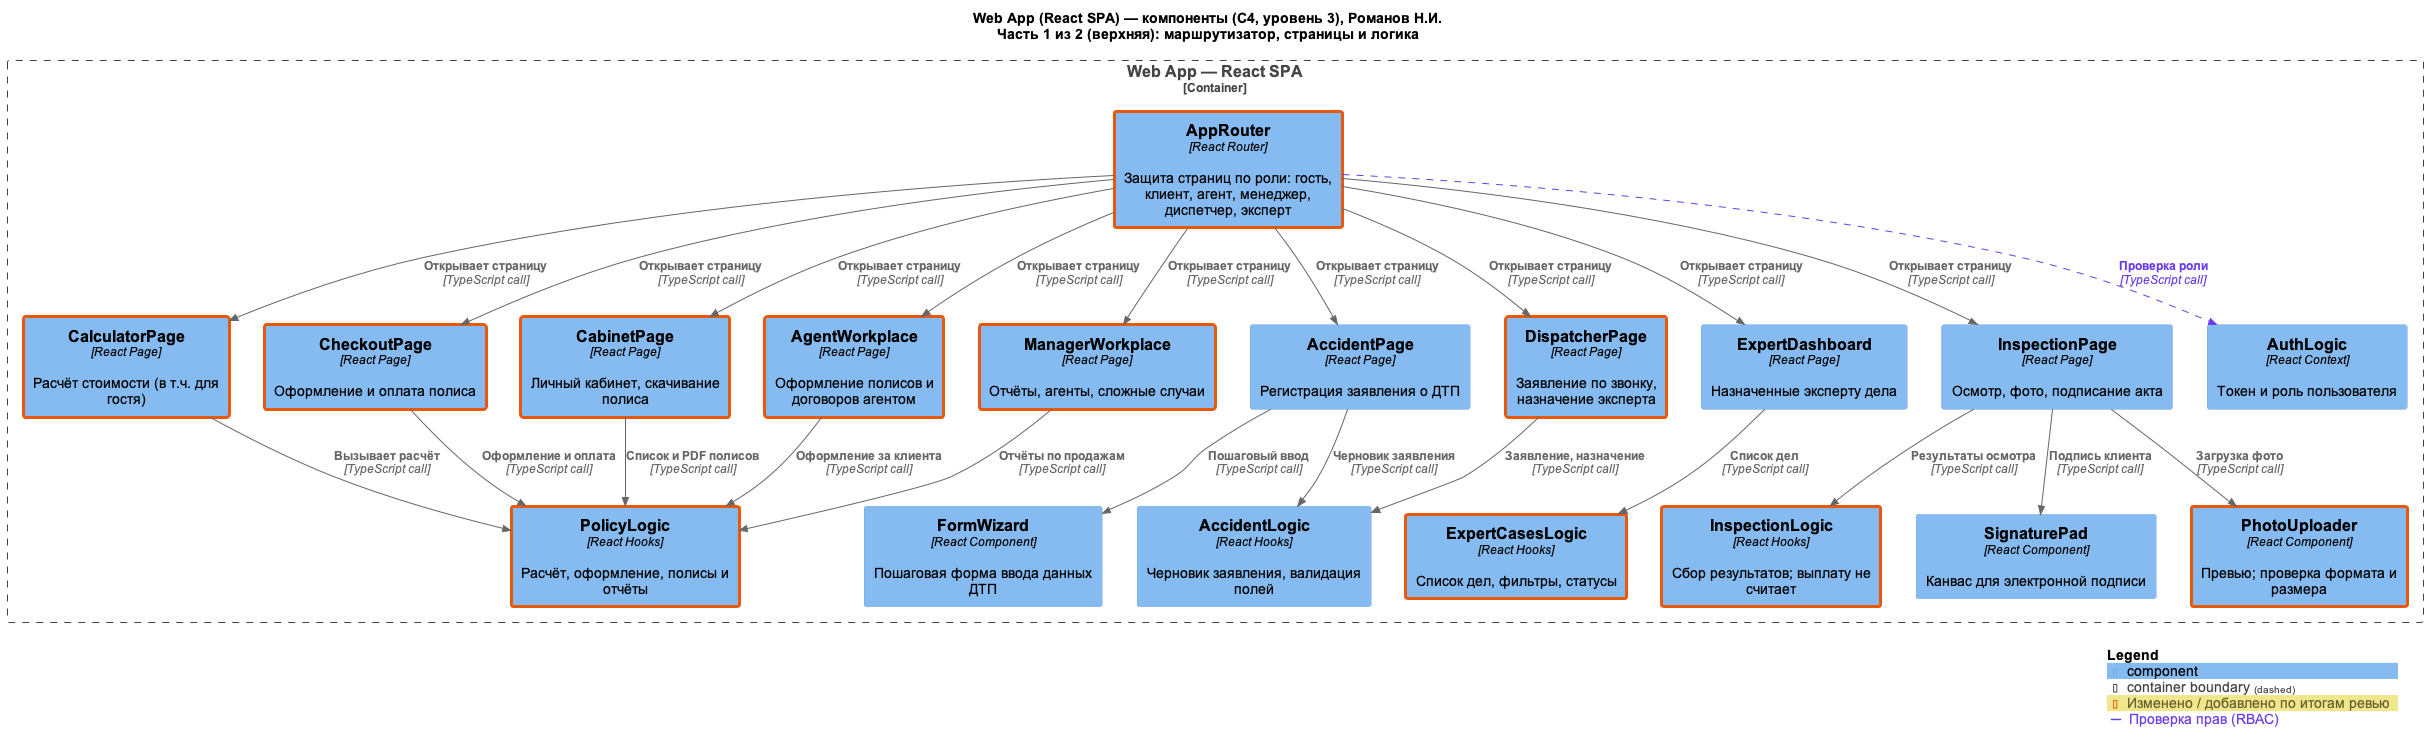

The diagram above was rendered by PlantUML. Its source (embedded in the PNG):
@startuml
!include <C4/C4_Component>
LAYOUT_TOP_DOWN()
skinparam defaultFontName Arial
skinparam wrapWidth 220
AddElementTag("changed", $borderColor="#E8590C", $borderThickness=3, $legendText="Изменено / добавлено по итогам ревью")
AddElementTag("ext", $bgColor="#A9A9A9", $borderColor="#8A8A8A", $fontColor="#FFFFFF", $legendText="Внешний контейнер / система")
AddRelTag("rbac", $textColor="#6A3DE8", $lineColor="#6A3DE8", $lineStyle=DashedLine(), $legendText="Проверка прав (RBAC)")
AddRelTag("audit", $textColor="#707070", $lineColor="#9E9E9E", $lineStyle=DashedLine(), $legendText="Запись в аудит")
AddRelTag("async", $lineStyle=DashedLine(), $lineColor="#000000", $legendText="Асинхронное взаимодействие (фоновая обработка)")


title Web App (React SPA) — компоненты (C4, уровень 3), Романов Н.И.\nЧасть 1 из 2 (верхняя): маршрутизатор, страницы и логика


Container_Boundary(web_app, "Web App — React SPA") {
    ' --- Маршрутизатор ---
    Component(app_router, "AppRouter", "React Router", "Защита страниц по роли: гость, клиент, агент, менеджер, диспетчер, эксперт", $tags="changed")
    ' --- Страницы ---
    Component(calculator_page, "CalculatorPage", "React Page", "Расчёт стоимости (в т.ч. для гостя)", $tags="changed")
    Component(checkout_page, "CheckoutPage", "React Page", "Оформление и оплата полиса", $tags="changed")
    Component(cabinet_page, "CabinetPage", "React Page", "Личный кабинет, скачивание полиса", $tags="changed")
    Component(agent_workplace, "AgentWorkplace", "React Page", "Оформление полисов и договоров агентом", $tags="changed")
    Component(manager_workplace, "ManagerWorkplace", "React Page", "Отчёты, агенты, сложные случаи", $tags="changed")
    Component(accident_page, "AccidentPage", "React Page", "Регистрация заявления о ДТП")
    Component(dispatcher_page, "DispatcherPage", "React Page", "Заявление по звонку, назначение эксперта", $tags="changed")
    Component(expert_dashboard, "ExpertDashboard", "React Page", "Назначенные эксперту дела")
    Component(inspection_page, "InspectionPage", "React Page", "Осмотр, фото, подписание акта")
    ' --- Логика и общие компоненты ---
    Component(auth_logic, "AuthLogic", "React Context", "Токен и роль пользователя")
    Component(policy_logic, "PolicyLogic", "React Hooks", "Расчёт, оформление, полисы и отчёты", $tags="changed")
    Component(form_wizard, "FormWizard", "React Component", "Пошаговая форма ввода данных ДТП")
    Component(accident_logic, "AccidentLogic", "React Hooks", "Черновик заявления, валидация полей")
    Component(expert_cases_logic, "ExpertCasesLogic", "React Hooks", "Список дел, фильтры, статусы", $tags="changed")
    Component(inspection_logic, "InspectionLogic", "React Hooks", "Сбор результатов; выплату не считает", $tags="changed")
    Component(signature_pad, "SignaturePad", "React Component", "Канвас для электронной подписи")
    Component(photo_uploader, "PhotoUploader", "React Component", "Превью; проверка формата и размера", $tags="changed")
}


Rel(app_router, calculator_page, "Открывает страницу", "TypeScript call")
Rel(app_router, checkout_page, "Открывает страницу", "TypeScript call")
Rel(app_router, cabinet_page, "Открывает страницу", "TypeScript call")
Rel(app_router, agent_workplace, "Открывает страницу", "TypeScript call")
Rel(app_router, manager_workplace, "Открывает страницу", "TypeScript call")
Rel(app_router, accident_page, "Открывает страницу", "TypeScript call")
Rel(app_router, dispatcher_page, "Открывает страницу", "TypeScript call")
Rel(app_router, expert_dashboard, "Открывает страницу", "TypeScript call")
Rel(app_router, inspection_page, "Открывает страницу", "TypeScript call")
Rel(app_router, auth_logic, "Проверка роли", "TypeScript call", $tags="rbac")
Rel(calculator_page, policy_logic, "Вызывает расчёт", "TypeScript call")
Rel(checkout_page, policy_logic, "Оформление и оплата", "TypeScript call")
Rel(cabinet_page, policy_logic, "Список и PDF полисов", "TypeScript call")
Rel(agent_workplace, policy_logic, "Оформление за клиента", "TypeScript call")
Rel(manager_workplace, policy_logic, "Отчёты по продажам", "TypeScript call")
Rel(accident_page, form_wizard, "Пошаговый ввод", "TypeScript call")
Rel(accident_page, accident_logic, "Черновик заявления", "TypeScript call")
Rel(dispatcher_page, accident_logic, "Заявление, назначение", "TypeScript call")
Rel(expert_dashboard, expert_cases_logic, "Список дел", "TypeScript call")
Rel(inspection_page, inspection_logic, "Результаты осмотра", "TypeScript call")
Rel(inspection_page, signature_pad, "Подпись клиента", "TypeScript call")
Rel(inspection_page, photo_uploader, "Загрузка фото", "TypeScript call")


SHOW_LEGEND()
@enduml